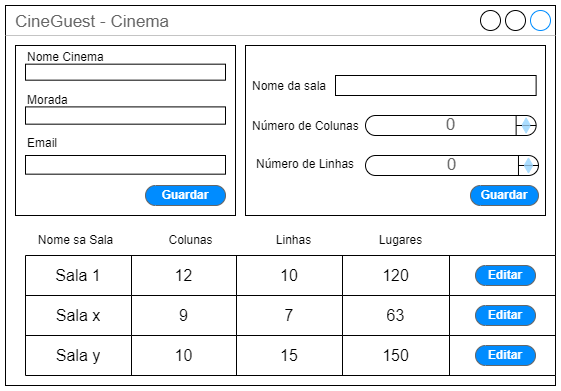

The diagram above was exported from draw.io. Its source (the exported page's mxGraphModel, read from the mxfile embedded in the PNG):
<mxGraphModel dx="1221" dy="671" grid="1" gridSize="10" guides="1" tooltips="1" connect="1" arrows="1" fold="1" page="1" pageScale="1" pageWidth="850" pageHeight="1100" math="0" shadow="0">
  <root>
    <mxCell id="0" />
    <mxCell id="1" parent="0" />
    <mxCell id="MX_U2yy2PSn61GI1aeiC-1" value="CineGuest - Cinema" style="strokeWidth=1;shadow=0;dashed=0;align=center;html=1;shape=mxgraph.mockup.containers.window;align=left;verticalAlign=top;spacingLeft=8;strokeColor2=#008cff;strokeColor3=#c4c4c4;fontColor=#666666;mainText=;fontSize=17;labelBackgroundColor=none;whiteSpace=wrap;" parent="1" vertex="1">
      <mxGeometry x="150" y="160" width="550" height="380" as="geometry" />
    </mxCell>
    <mxCell id="wNE_Xt-aIvrLJYi4OhF5-203" value="" style="shape=table;startSize=0;container=1;collapsible=0;childLayout=tableLayout;fontSize=16;" parent="1" vertex="1">
      <mxGeometry x="170" y="410" width="530" height="120" as="geometry" />
    </mxCell>
    <mxCell id="wNE_Xt-aIvrLJYi4OhF5-204" value="" style="shape=tableRow;horizontal=0;startSize=0;swimlaneHead=0;swimlaneBody=0;strokeColor=inherit;top=0;left=0;bottom=0;right=0;collapsible=0;dropTarget=0;fillColor=none;points=[[0,0.5],[1,0.5]];portConstraint=eastwest;fontSize=16;" parent="wNE_Xt-aIvrLJYi4OhF5-203" vertex="1">
      <mxGeometry width="530" height="40" as="geometry" />
    </mxCell>
    <mxCell id="wNE_Xt-aIvrLJYi4OhF5-205" value="Sala 1" style="shape=partialRectangle;html=1;whiteSpace=wrap;connectable=0;strokeColor=inherit;overflow=hidden;fillColor=none;top=0;left=0;bottom=0;right=0;pointerEvents=1;fontSize=16;" parent="wNE_Xt-aIvrLJYi4OhF5-204" vertex="1">
      <mxGeometry width="106" height="40" as="geometry">
        <mxRectangle width="106" height="40" as="alternateBounds" />
      </mxGeometry>
    </mxCell>
    <mxCell id="wNE_Xt-aIvrLJYi4OhF5-206" value="12" style="shape=partialRectangle;html=1;whiteSpace=wrap;connectable=0;strokeColor=inherit;overflow=hidden;fillColor=none;top=0;left=0;bottom=0;right=0;pointerEvents=1;fontSize=16;" parent="wNE_Xt-aIvrLJYi4OhF5-204" vertex="1">
      <mxGeometry x="106" width="105" height="40" as="geometry">
        <mxRectangle width="105" height="40" as="alternateBounds" />
      </mxGeometry>
    </mxCell>
    <mxCell id="wNE_Xt-aIvrLJYi4OhF5-207" value="10" style="shape=partialRectangle;html=1;whiteSpace=wrap;connectable=0;strokeColor=inherit;overflow=hidden;fillColor=none;top=0;left=0;bottom=0;right=0;pointerEvents=1;fontSize=16;" parent="wNE_Xt-aIvrLJYi4OhF5-204" vertex="1">
      <mxGeometry x="211" width="106" height="40" as="geometry">
        <mxRectangle width="106" height="40" as="alternateBounds" />
      </mxGeometry>
    </mxCell>
    <mxCell id="ZbZIqekktjIWXOTsIZqL-15" value="120" style="shape=partialRectangle;html=1;whiteSpace=wrap;connectable=0;strokeColor=inherit;overflow=hidden;fillColor=none;top=0;left=0;bottom=0;right=0;pointerEvents=1;fontSize=16;" vertex="1" parent="wNE_Xt-aIvrLJYi4OhF5-204">
      <mxGeometry x="317" width="107" height="40" as="geometry">
        <mxRectangle width="107" height="40" as="alternateBounds" />
      </mxGeometry>
    </mxCell>
    <mxCell id="ZbZIqekktjIWXOTsIZqL-19" style="shape=partialRectangle;html=1;whiteSpace=wrap;connectable=0;strokeColor=inherit;overflow=hidden;fillColor=none;top=0;left=0;bottom=0;right=0;pointerEvents=1;fontSize=16;" vertex="1" parent="wNE_Xt-aIvrLJYi4OhF5-204">
      <mxGeometry x="424" width="106" height="40" as="geometry">
        <mxRectangle width="106" height="40" as="alternateBounds" />
      </mxGeometry>
    </mxCell>
    <mxCell id="wNE_Xt-aIvrLJYi4OhF5-208" value="" style="shape=tableRow;horizontal=0;startSize=0;swimlaneHead=0;swimlaneBody=0;strokeColor=inherit;top=0;left=0;bottom=0;right=0;collapsible=0;dropTarget=0;fillColor=none;points=[[0,0.5],[1,0.5]];portConstraint=eastwest;fontSize=16;" parent="wNE_Xt-aIvrLJYi4OhF5-203" vertex="1">
      <mxGeometry y="40" width="530" height="40" as="geometry" />
    </mxCell>
    <mxCell id="wNE_Xt-aIvrLJYi4OhF5-209" value="Sala x" style="shape=partialRectangle;html=1;whiteSpace=wrap;connectable=0;strokeColor=inherit;overflow=hidden;fillColor=none;top=0;left=0;bottom=0;right=0;pointerEvents=1;fontSize=16;" parent="wNE_Xt-aIvrLJYi4OhF5-208" vertex="1">
      <mxGeometry width="106" height="40" as="geometry">
        <mxRectangle width="106" height="40" as="alternateBounds" />
      </mxGeometry>
    </mxCell>
    <mxCell id="wNE_Xt-aIvrLJYi4OhF5-210" value="9" style="shape=partialRectangle;html=1;whiteSpace=wrap;connectable=0;strokeColor=inherit;overflow=hidden;fillColor=none;top=0;left=0;bottom=0;right=0;pointerEvents=1;fontSize=16;" parent="wNE_Xt-aIvrLJYi4OhF5-208" vertex="1">
      <mxGeometry x="106" width="105" height="40" as="geometry">
        <mxRectangle width="105" height="40" as="alternateBounds" />
      </mxGeometry>
    </mxCell>
    <mxCell id="wNE_Xt-aIvrLJYi4OhF5-211" value="7" style="shape=partialRectangle;html=1;whiteSpace=wrap;connectable=0;strokeColor=inherit;overflow=hidden;fillColor=none;top=0;left=0;bottom=0;right=0;pointerEvents=1;fontSize=16;" parent="wNE_Xt-aIvrLJYi4OhF5-208" vertex="1">
      <mxGeometry x="211" width="106" height="40" as="geometry">
        <mxRectangle width="106" height="40" as="alternateBounds" />
      </mxGeometry>
    </mxCell>
    <mxCell id="ZbZIqekktjIWXOTsIZqL-16" value="63" style="shape=partialRectangle;html=1;whiteSpace=wrap;connectable=0;strokeColor=inherit;overflow=hidden;fillColor=none;top=0;left=0;bottom=0;right=0;pointerEvents=1;fontSize=16;" vertex="1" parent="wNE_Xt-aIvrLJYi4OhF5-208">
      <mxGeometry x="317" width="107" height="40" as="geometry">
        <mxRectangle width="107" height="40" as="alternateBounds" />
      </mxGeometry>
    </mxCell>
    <mxCell id="ZbZIqekktjIWXOTsIZqL-20" style="shape=partialRectangle;html=1;whiteSpace=wrap;connectable=0;strokeColor=inherit;overflow=hidden;fillColor=none;top=0;left=0;bottom=0;right=0;pointerEvents=1;fontSize=16;" vertex="1" parent="wNE_Xt-aIvrLJYi4OhF5-208">
      <mxGeometry x="424" width="106" height="40" as="geometry">
        <mxRectangle width="106" height="40" as="alternateBounds" />
      </mxGeometry>
    </mxCell>
    <mxCell id="wNE_Xt-aIvrLJYi4OhF5-212" value="" style="shape=tableRow;horizontal=0;startSize=0;swimlaneHead=0;swimlaneBody=0;strokeColor=inherit;top=0;left=0;bottom=0;right=0;collapsible=0;dropTarget=0;fillColor=none;points=[[0,0.5],[1,0.5]];portConstraint=eastwest;fontSize=16;" parent="wNE_Xt-aIvrLJYi4OhF5-203" vertex="1">
      <mxGeometry y="80" width="530" height="40" as="geometry" />
    </mxCell>
    <mxCell id="wNE_Xt-aIvrLJYi4OhF5-213" value="Sala y" style="shape=partialRectangle;html=1;whiteSpace=wrap;connectable=0;strokeColor=inherit;overflow=hidden;fillColor=none;top=0;left=0;bottom=0;right=0;pointerEvents=1;fontSize=16;" parent="wNE_Xt-aIvrLJYi4OhF5-212" vertex="1">
      <mxGeometry width="106" height="40" as="geometry">
        <mxRectangle width="106" height="40" as="alternateBounds" />
      </mxGeometry>
    </mxCell>
    <mxCell id="wNE_Xt-aIvrLJYi4OhF5-214" value="10" style="shape=partialRectangle;html=1;whiteSpace=wrap;connectable=0;strokeColor=inherit;overflow=hidden;fillColor=none;top=0;left=0;bottom=0;right=0;pointerEvents=1;fontSize=16;" parent="wNE_Xt-aIvrLJYi4OhF5-212" vertex="1">
      <mxGeometry x="106" width="105" height="40" as="geometry">
        <mxRectangle width="105" height="40" as="alternateBounds" />
      </mxGeometry>
    </mxCell>
    <mxCell id="wNE_Xt-aIvrLJYi4OhF5-215" value="15" style="shape=partialRectangle;html=1;whiteSpace=wrap;connectable=0;strokeColor=inherit;overflow=hidden;fillColor=none;top=0;left=0;bottom=0;right=0;pointerEvents=1;fontSize=16;" parent="wNE_Xt-aIvrLJYi4OhF5-212" vertex="1">
      <mxGeometry x="211" width="106" height="40" as="geometry">
        <mxRectangle width="106" height="40" as="alternateBounds" />
      </mxGeometry>
    </mxCell>
    <mxCell id="ZbZIqekktjIWXOTsIZqL-17" value="150" style="shape=partialRectangle;html=1;whiteSpace=wrap;connectable=0;strokeColor=inherit;overflow=hidden;fillColor=none;top=0;left=0;bottom=0;right=0;pointerEvents=1;fontSize=16;" vertex="1" parent="wNE_Xt-aIvrLJYi4OhF5-212">
      <mxGeometry x="317" width="107" height="40" as="geometry">
        <mxRectangle width="107" height="40" as="alternateBounds" />
      </mxGeometry>
    </mxCell>
    <mxCell id="ZbZIqekktjIWXOTsIZqL-21" style="shape=partialRectangle;html=1;whiteSpace=wrap;connectable=0;strokeColor=inherit;overflow=hidden;fillColor=none;top=0;left=0;bottom=0;right=0;pointerEvents=1;fontSize=16;" vertex="1" parent="wNE_Xt-aIvrLJYi4OhF5-212">
      <mxGeometry x="424" width="106" height="40" as="geometry">
        <mxRectangle width="106" height="40" as="alternateBounds" />
      </mxGeometry>
    </mxCell>
    <mxCell id="wNE_Xt-aIvrLJYi4OhF5-216" value="Nome sa Sala" style="text;html=1;align=center;verticalAlign=middle;resizable=0;points=[];autosize=1;strokeColor=none;fillColor=none;" parent="1" vertex="1">
      <mxGeometry x="170" y="380" width="100" height="30" as="geometry" />
    </mxCell>
    <mxCell id="wNE_Xt-aIvrLJYi4OhF5-217" value="Linhas" style="text;html=1;align=center;verticalAlign=middle;resizable=0;points=[];autosize=1;strokeColor=none;fillColor=none;" parent="1" vertex="1">
      <mxGeometry x="407.5" y="380" width="60" height="30" as="geometry" />
    </mxCell>
    <mxCell id="wNE_Xt-aIvrLJYi4OhF5-218" value="Colunas" style="text;html=1;align=center;verticalAlign=middle;resizable=0;points=[];autosize=1;strokeColor=none;fillColor=none;" parent="1" vertex="1">
      <mxGeometry x="300" y="380" width="70" height="30" as="geometry" />
    </mxCell>
    <mxCell id="ZbZIqekktjIWXOTsIZqL-18" value="Lugares" style="text;html=1;align=center;verticalAlign=middle;resizable=0;points=[];autosize=1;strokeColor=none;fillColor=none;" vertex="1" parent="1">
      <mxGeometry x="510" y="380" width="70" height="30" as="geometry" />
    </mxCell>
    <mxCell id="ZbZIqekktjIWXOTsIZqL-22" value="Editar" style="strokeWidth=1;shadow=0;dashed=0;align=center;html=1;shape=mxgraph.mockup.buttons.button;strokeColor=#666666;fontColor=#ffffff;mainText=;buttonStyle=round;fontSize=12;fontStyle=1;fillColor=#008cff;whiteSpace=wrap;" vertex="1" parent="1">
      <mxGeometry x="620" y="420" width="60" height="20" as="geometry" />
    </mxCell>
    <mxCell id="ZbZIqekktjIWXOTsIZqL-23" value="Editar" style="strokeWidth=1;shadow=0;dashed=0;align=center;html=1;shape=mxgraph.mockup.buttons.button;strokeColor=#666666;fontColor=#ffffff;mainText=;buttonStyle=round;fontSize=12;fontStyle=1;fillColor=#008cff;whiteSpace=wrap;" vertex="1" parent="1">
      <mxGeometry x="620" y="460" width="60" height="20" as="geometry" />
    </mxCell>
    <mxCell id="ZbZIqekktjIWXOTsIZqL-24" value="Editar" style="strokeWidth=1;shadow=0;dashed=0;align=center;html=1;shape=mxgraph.mockup.buttons.button;strokeColor=#666666;fontColor=#ffffff;mainText=;buttonStyle=round;fontSize=12;fontStyle=1;fillColor=#008cff;whiteSpace=wrap;" vertex="1" parent="1">
      <mxGeometry x="620" y="500" width="60" height="20" as="geometry" />
    </mxCell>
    <mxCell id="wNE_Xt-aIvrLJYi4OhF5-189" value="" style="rounded=0;whiteSpace=wrap;html=1;" parent="1" vertex="1">
      <mxGeometry x="160" y="200" width="220" height="170" as="geometry" />
    </mxCell>
    <mxCell id="wNE_Xt-aIvrLJYi4OhF5-190" value="Nome Cinema&lt;br&gt;&lt;br&gt;&lt;br&gt;Morada&amp;nbsp;&lt;br&gt;&lt;br&gt;&lt;br&gt;Email" style="text;html=1;align=left;verticalAlign=middle;resizable=0;points=[];autosize=1;strokeColor=none;fillColor=none;" parent="1" vertex="1">
      <mxGeometry x="170" y="200.00333333333333" width="100" height="110" as="geometry" />
    </mxCell>
    <mxCell id="ZbZIqekktjIWXOTsIZqL-25" value="Guardar" style="strokeWidth=1;shadow=0;dashed=0;align=center;html=1;shape=mxgraph.mockup.buttons.button;strokeColor=#666666;fontColor=#ffffff;mainText=;buttonStyle=round;fontSize=12;fontStyle=1;fillColor=#008cff;whiteSpace=wrap;" vertex="1" parent="1">
      <mxGeometry x="290" y="340" width="80" height="20" as="geometry" />
    </mxCell>
    <mxCell id="ZbZIqekktjIWXOTsIZqL-27" value="" style="group" vertex="1" connectable="0" parent="1">
      <mxGeometry x="390" y="200" width="300" height="170" as="geometry" />
    </mxCell>
    <mxCell id="wNE_Xt-aIvrLJYi4OhF5-196" value="" style="rounded=0;whiteSpace=wrap;html=1;" parent="ZbZIqekktjIWXOTsIZqL-27" vertex="1">
      <mxGeometry width="300" height="170" as="geometry" />
    </mxCell>
    <mxCell id="wNE_Xt-aIvrLJYi4OhF5-197" value="Nome da sala" style="text;html=1;align=left;verticalAlign=bottom;resizable=0;points=[];autosize=1;strokeColor=none;fillColor=none;" parent="ZbZIqekktjIWXOTsIZqL-27" vertex="1">
      <mxGeometry x="4.6875" y="20" width="100" height="30" as="geometry" />
    </mxCell>
    <mxCell id="wNE_Xt-aIvrLJYi4OhF5-198" value="Número de Colunas" style="text;html=1;align=left;verticalAlign=bottom;resizable=0;points=[];autosize=1;strokeColor=none;fillColor=none;" parent="ZbZIqekktjIWXOTsIZqL-27" vertex="1">
      <mxGeometry x="4.6875" y="60" width="130" height="30" as="geometry" />
    </mxCell>
    <mxCell id="wNE_Xt-aIvrLJYi4OhF5-199" value="Número de Linhas" style="text;html=1;align=left;verticalAlign=top;resizable=0;points=[];autosize=1;strokeColor=none;fillColor=none;" parent="ZbZIqekktjIWXOTsIZqL-27" vertex="1">
      <mxGeometry x="9.375" y="105" width="120" height="30" as="geometry" />
    </mxCell>
    <mxCell id="wNE_Xt-aIvrLJYi4OhF5-200" value="" style="strokeWidth=1;shadow=0;dashed=0;align=center;html=1;shape=mxgraph.mockup.text.textBox;fontColor=#666666;align=left;fontSize=13;spacingLeft=4;spacingTop=-3;whiteSpace=wrap;strokeColor=#000000;mainText=" parent="ZbZIqekktjIWXOTsIZqL-27" vertex="1">
      <mxGeometry x="90" y="30" width="200.63" height="20" as="geometry" />
    </mxCell>
    <mxCell id="wNE_Xt-aIvrLJYi4OhF5-201" value="0" style="strokeWidth=1;shadow=0;dashed=0;align=center;html=1;shape=mxgraph.mockup.forms.spinner;strokeColor=#000000;spinLayout=right;spinStyle=normal;adjStyle=triangle;fillColor=#aaddff;fontSize=17;fontColor=#666666;mainText=;html=1;overflow=fill;" parent="ZbZIqekktjIWXOTsIZqL-27" vertex="1">
      <mxGeometry x="120" y="70" width="170.63" height="20" as="geometry" />
    </mxCell>
    <mxCell id="wNE_Xt-aIvrLJYi4OhF5-202" value="0" style="strokeWidth=1;shadow=0;dashed=0;align=center;html=1;shape=mxgraph.mockup.forms.spinner;strokeColor=default;spinLayout=right;spinStyle=normal;adjStyle=triangle;fillColor=#aaddff;fontSize=17;fontColor=#666666;mainText=;html=1;overflow=fill;perimeterSpacing=0;" parent="ZbZIqekktjIWXOTsIZqL-27" vertex="1">
      <mxGeometry x="120" y="110" width="172.97" height="20" as="geometry" />
    </mxCell>
    <mxCell id="ZbZIqekktjIWXOTsIZqL-26" value="Guardar" style="strokeWidth=1;shadow=0;dashed=0;align=center;html=1;shape=mxgraph.mockup.buttons.button;strokeColor=#666666;fontColor=#ffffff;mainText=;buttonStyle=round;fontSize=12;fontStyle=1;fillColor=#008cff;whiteSpace=wrap;" vertex="1" parent="ZbZIqekktjIWXOTsIZqL-27">
      <mxGeometry x="225" y="140" width="67.96875" height="20" as="geometry" />
    </mxCell>
    <mxCell id="ZbZIqekktjIWXOTsIZqL-28" value="" style="group" vertex="1" connectable="0" parent="1">
      <mxGeometry x="170" y="218.67" width="200" height="110" as="geometry" />
    </mxCell>
    <mxCell id="wNE_Xt-aIvrLJYi4OhF5-192" value="" style="strokeWidth=1;shadow=0;dashed=0;align=center;html=1;shape=mxgraph.mockup.text.textBox;fontColor=#666666;align=left;fontSize=13;spacingLeft=4;spacingTop=-3;whiteSpace=wrap;strokeColor=#000000;mainText=" parent="ZbZIqekktjIWXOTsIZqL-28" vertex="1">
      <mxGeometry width="200" height="15.999999999999996" as="geometry" />
    </mxCell>
    <mxCell id="wNE_Xt-aIvrLJYi4OhF5-193" value="" style="strokeWidth=1;shadow=0;dashed=0;align=center;html=1;shape=mxgraph.mockup.text.textBox;fontColor=#666666;align=left;fontSize=13;spacingLeft=4;spacingTop=-3;whiteSpace=wrap;strokeColor=#000000;mainText=" parent="ZbZIqekktjIWXOTsIZqL-28" vertex="1">
      <mxGeometry y="42.73000000000004" width="200" height="17.269999999999996" as="geometry" />
    </mxCell>
    <mxCell id="wNE_Xt-aIvrLJYi4OhF5-194" value="" style="strokeWidth=1;shadow=0;dashed=0;align=center;html=1;shape=mxgraph.mockup.text.textBox;fontColor=#666666;align=left;fontSize=13;spacingLeft=4;spacingTop=-3;whiteSpace=wrap;strokeColor=#000000;mainText=" parent="ZbZIqekktjIWXOTsIZqL-28" vertex="1">
      <mxGeometry y="91.33" width="200" height="18.669999999999998" as="geometry" />
    </mxCell>
  </root>
</mxGraphModel>